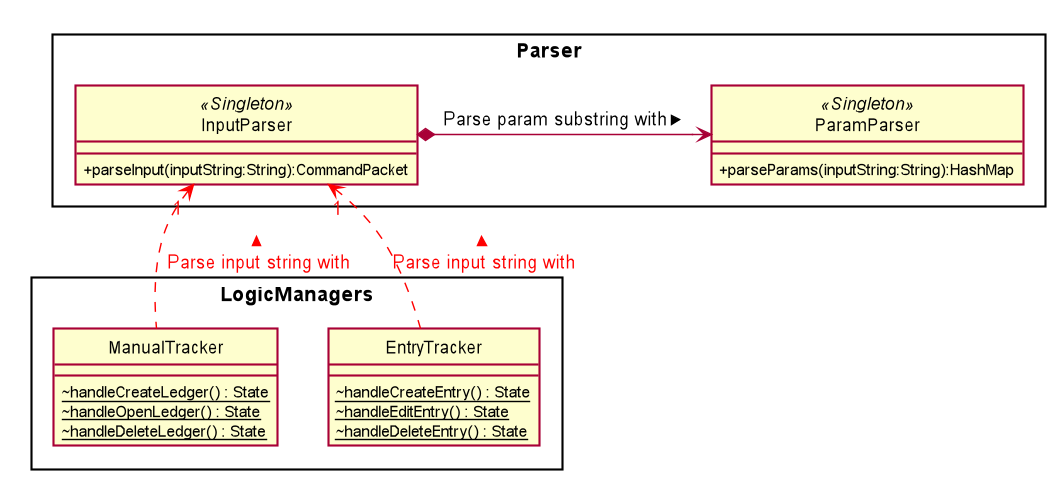

The diagram above was rendered by PlantUML. Its source (embedded in the PNG):
@startuml
scale 1094 width
hide circle
skinparam classAttributeIconSize 0
skinparam BoxPadding 20
skinparam shadowing false


skinparam package<<Layout>> {
  borderColor Transparent
  backgroundColor Transparent
  fontColor Transparent
  stereotypeFontColor Transparent
}

rectangle LogicManagers {
    class ManualTracker {
        ~ {static} handleCreateLedger() : State
        ~ {static} handleOpenLedger() : State
        ~ {static} handleDeleteLedger() : State
    }

    class EntryTracker {
        ~ {static} handleCreateEntry() : State
        ~ {static} handleEditEntry() : State
        ~ {static} handleDeleteEntry() : State
    }
}

rectangle Parser{
    class InputParser <<Singleton>> {
        + parseInput(inputString:String):CommandPacket
    }

    class ParamParser <<Singleton>> {
        + parseParams(inputString:String):HashMap
    }
    InputParser *-> ParamParser : Parse param substring with >
    InputParser "1" <-[#red]- ManualTracker #line:red;line.dashed;text:red : Parse input string with <

    InputParser "1" <-[#red]- EntryTracker  #line:red;line.dashed;text:red : Parse input string with <
}
@enduml